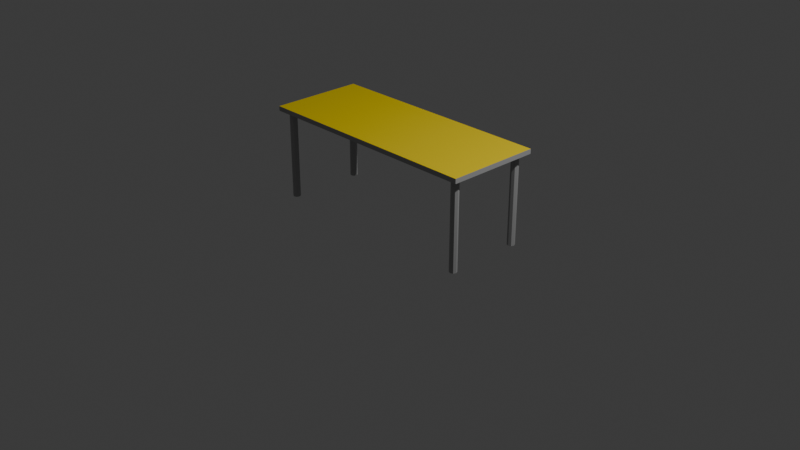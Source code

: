 # Source: AulaAsztal.blend  (saved by Blender 4.4.32; exported with 4.5.12 LTS)
import bpy
from mathutils import Matrix  # noqa: F401  (used for matrix-valued properties, if any)

bpy.ops.wm.read_factory_settings(use_empty=True)
scene = bpy.context.scene
scene.name = 'Scene'

# ---- collections
col_collection = bpy.data.collections.new('Collection'); scene.collection.children.link(col_collection)

# ---- materials (node trees are filled in below, after node groups)
mat_tablegray = bpy.data.materials.new('TableGray')
mat_tableyellow = bpy.data.materials.new('TableYellow')

# ---- material node trees
mat_tablegray.use_nodes = True; mat_tablegray.node_tree.nodes.clear()
_N = mat_tablegray.node_tree.nodes; _L = mat_tablegray.node_tree.links
n0 = _N.new('ShaderNodeBsdfPrincipled'); n0.name = 'Principled BSDF'; n0.location = (10, 300)
n0.inputs[0].default_value = (0.4, 0.4, 0.4, 1.0)
n1 = _N.new('ShaderNodeOutputMaterial'); n1.name = 'Material Output'; n1.location = (300, 300)
_L.new(n0.outputs[0], n1.inputs[0])
n1.is_active_output = True
mat_tableyellow.use_nodes = True; mat_tableyellow.node_tree.nodes.clear()
_N = mat_tableyellow.node_tree.nodes; _L = mat_tableyellow.node_tree.links
n0 = _N.new('ShaderNodeBsdfPrincipled'); n0.name = 'Principled BSDF'; n0.location = (10, 300)
n0.inputs[0].default_value = (0.8, 0.6, 0.0, 1.0)
n1 = _N.new('ShaderNodeOutputMaterial'); n1.name = 'Material Output'; n1.location = (300, 300)
_L.new(n0.outputs[0], n1.inputs[0])
n1.is_active_output = True

# ---- world
world_world = bpy.data.worlds.new('World'); scene.world = world_world
world_world.use_nodes = True; world_world.node_tree.nodes.clear()
_N = world_world.node_tree.nodes; _L = world_world.node_tree.links
n0 = _N.new('ShaderNodeOutputWorld'); n0.name = 'World Output'; n0.location = (300, 300)
n1 = _N.new('ShaderNodeBackground'); n1.name = 'Background'; n1.location = (10, 300)
n1.inputs[0].default_value = (0.05088, 0.05088, 0.05088, 1.0)
_L.new(n1.outputs[0], n0.inputs[0])
n0.is_active_output = True
world_world.color = (0.05088, 0.05088, 0.05088)
world_world.sun_shadow_jitter_overblur = 0.0

# ---- cameras
cam_camera = bpy.data.cameras.new('Camera')
cam_camera.clip_end = 100.0
cam_camera.ortho_scale = 7.314

# ---- lights
light_light = bpy.data.lights.new('Light', 'POINT')
light_light.energy = 1000.0
light_light.shadow_soft_size = 0.1

# ---- meshes
me_cube_003 = bpy.data.meshes.new('Cube.003')
me_cube_003.from_pydata([(-1.25, -0.5, 0.95), (-1.25, -0.5, 1.0), (-1.25, 0.5, 0.95), (-1.25, 0.5, 1.0), (1.25, -0.5, 0.95), (1.25, -0.5, 1.0), (1.25, 0.5, 0.95), (1.25, 0.5, 1.0), (1.15, 0.44, 0.0), (1.15, 0.44, 0.95), (1.178, 0.4283, 0.0), (1.178, 0.4283, 0.95), (1.19, 0.4, 0.0), (1.19, 0.4, 0.95), (1.178, 0.3717, 0.0), (1.178, 0.3717, 0.95), (1.15, 0.36, 0.0), (1.15, 0.36, 0.95), (1.122, 0.3717, 0.0), (1.122, 0.3717, 0.95), (1.11, 0.4, 0.0), (1.11, 0.4, 0.95), (1.122, 0.4283, 0.0), (1.122, 0.4283, 0.95), (1.15, -0.36, 0.0), (1.15, -0.36, 0.95), (1.178, -0.3717, 0.0), (1.178, -0.3717, 0.95), (1.19, -0.4, 0.0), (1.19, -0.4, 0.95), (1.178, -0.4283, 0.0), (1.178, -0.4283, 0.95), (1.15, -0.44, 0.0), (1.15, -0.44, 0.95), (1.122, -0.4283, 0.0), (1.122, -0.4283, 0.95), (1.11, -0.4, 0.0), (1.11, -0.4, 0.95), (1.122, -0.3717, 0.0), (1.122, -0.3717, 0.95), (-1.15, 0.44, 0.0), (-1.15, 0.44, 0.95), (-1.122, 0.4283, 0.0), (-1.122, 0.4283, 0.95), (-1.11, 0.4, 0.0), (-1.11, 0.4, 0.95), (-1.122, 0.3717, 0.0), (-1.122, 0.3717, 0.95), (-1.15, 0.36, 0.0), (-1.15, 0.36, 0.95), (-1.178, 0.3717, 0.0), (-1.178, 0.3717, 0.95), (-1.19, 0.4, 0.0), (-1.19, 0.4, 0.95), (-1.178, 0.4283, 0.0), (-1.178, 0.4283, 0.95), (-1.15, -0.36, 0.0), (-1.15, -0.36, 0.95), (-1.122, -0.3717, 0.0), (-1.122, -0.3717, 0.95), (-1.11, -0.4, 0.0), (-1.11, -0.4, 0.95), (-1.122, -0.4283, 0.0), (-1.122, -0.4283, 0.95), (-1.15, -0.44, 0.0), (-1.15, -0.44, 0.95), (-1.178, -0.4283, 0.0), (-1.178, -0.4283, 0.95), (-1.19, -0.4, 0.0), (-1.19, -0.4, 0.95), (-1.178, -0.3717, 0.0), (-1.178, -0.3717, 0.95)], [], [(0, 1, 3, 2), (2, 3, 7, 6), (6, 7, 5, 4), (4, 5, 1, 0), (2, 6, 4, 0), (7, 3, 1, 5), (8, 9, 11, 10), (10, 11, 13, 12), (12, 13, 15, 14), (14, 15, 17, 16), (16, 17, 19, 18), (18, 19, 21, 20), (11, 9, 23, 21, 19, 17, 15, 13), (20, 21, 23, 22), (22, 23, 9, 8), (8, 10, 12, 14, 16, 18, 20, 22), (24, 25, 27, 26), (26, 27, 29, 28), (28, 29, 31, 30), (30, 31, 33, 32), (32, 33, 35, 34), (34, 35, 37, 36), (27, 25, 39, 37, 35, 33, 31, 29), (36, 37, 39, 38), (38, 39, 25, 24), (24, 26, 28, 30, 32, 34, 36, 38), (40, 41, 43, 42), (42, 43, 45, 44), (44, 45, 47, 46), (46, 47, 49, 48), (48, 49, 51, 50), (50, 51, 53, 52), (43, 41, 55, 53, 51, 49, 47, 45), (52, 53, 55, 54), (54, 55, 41, 40), (40, 42, 44, 46, 48, 50, 52, 54), (56, 57, 59, 58), (58, 59, 61, 60), (60, 61, 63, 62), (62, 63, 65, 64), (64, 65, 67, 66), (66, 67, 69, 68), (59, 57, 71, 69, 67, 65, 63, 61), (68, 69, 71, 70), (70, 71, 57, 56), (56, 58, 60, 62, 64, 66, 68, 70)])
me_cube_003.polygons.foreach_set('material_index', [0, 0, 0, 0, 0, 1, 0, 0, 0, 0, 0, 0, 0, 0, 0, 0, 0, 0, 0, 0, 0, 0, 0, 0, 0, 0, 0, 0, 0, 0, 0, 0, 0, 0, 0, 0, 0, 0, 0, 0, 0, 0, 0, 0, 0, 0])
_uv = me_cube_003.uv_layers.new(name='UVMap')
_uv.uv.foreach_set('vector', [0.375, 0.0, 0.625, 0.0, 0.625, 0.25, 0.375, 0.25, 0.375, 0.25, 0.625, 0.25, 0.625, 0.5, 0.375, 0.5, 0.375, 0.5, 0.625, 0.5, 0.625, 0.75, 0.375, 0.75, 0.375, 0.75, 0.625, 0.75, 0.625, 1.0, 0.375, 1.0, 0.125, 0.5, 0.375, 0.5, 0.375, 0.75, 0.125, 0.75, 0.625, 0.5, 0.875, 0.5, 0.875, 0.75, 0.625, 0.75, 1.0, 0.5, 1.0, 1.0, 0.875, 1.0, 0.875, 0.5, 0.875, 0.5, 0.875, 1.0, 0.75, 1.0, 0.75, 0.5, 0.75, 0.5, 0.75, 1.0, 0.625, 1.0, 0.625, 0.5, 0.625, 0.5, 0.625, 1.0, 0.5, 1.0, 0.5, 0.5, 0.5, 0.5, 0.5, 1.0, 0.375, 1.0, 0.375, 0.5, 0.375, 0.5, 0.375, 1.0, 0.25, 1.0, 0.25, 0.5, 0.4197, 0.4197, 0.25, 0.49, 0.08029, 0.4197, 0.01, 0.25, 0.08029, 0.08029, 0.25, 0.01, 0.4197, 0.08029, 0.49, 0.25, 0.25, 0.5, 0.25, 1.0, 0.125, 1.0, 0.125, 0.5, 0.125, 0.5, 0.125, 1.0, 0.0, 1.0, 0.0, 0.5, 0.75, 0.49, 0.9197, 0.4197, 0.99, 0.25, 0.9197, 0.08029, 0.75, 0.01, 0.5803, 0.08029, 0.51, 0.25, 0.5803, 0.4197, 1.0, 0.5, 1.0, 1.0, 0.875, 1.0, 0.875, 0.5, 0.875, 0.5, 0.875, 1.0, 0.75, 1.0, 0.75, 0.5, 0.75, 0.5, 0.75, 1.0, 0.625, 1.0, 0.625, 0.5, 0.625, 0.5, 0.625, 1.0, 0.5, 1.0, 0.5, 0.5, 0.5, 0.5, 0.5, 1.0, 0.375, 1.0, 0.375, 0.5, 0.375, 0.5, 0.375, 1.0, 0.25, 1.0, 0.25, 0.5, 0.4197, 0.4197, 0.25, 0.49, 0.08029, 0.4197, 0.01, 0.25, 0.08029, 0.08029, 0.25, 0.01, 0.4197, 0.08029, 0.49, 0.25, 0.25, 0.5, 0.25, 1.0, 0.125, 1.0, 0.125, 0.5, 0.125, 0.5, 0.125, 1.0, 0.0, 1.0, 0.0, 0.5, 0.75, 0.49, 0.9197, 0.4197, 0.99, 0.25, 0.9197, 0.08029, 0.75, 0.01, 0.5803, 0.08029, 0.51, 0.25, 0.5803, 0.4197, 1.0, 0.5, 1.0, 1.0, 0.875, 1.0, 0.875, 0.5, 0.875, 0.5, 0.875, 1.0, 0.75, 1.0, 0.75, 0.5, 0.75, 0.5, 0.75, 1.0, 0.625, 1.0, 0.625, 0.5, 0.625, 0.5, 0.625, 1.0, 0.5, 1.0, 0.5, 0.5, 0.5, 0.5, 0.5, 1.0, 0.375, 1.0, 0.375, 0.5, 0.375, 0.5, 0.375, 1.0, 0.25, 1.0, 0.25, 0.5, 0.4197, 0.4197, 0.25, 0.49, 0.08029, 0.4197, 0.01, 0.25, 0.08029, 0.08029, 0.25, 0.01, 0.4197, 0.08029, 0.49, 0.25, 0.25, 0.5, 0.25, 1.0, 0.125, 1.0, 0.125, 0.5, 0.125, 0.5, 0.125, 1.0, 0.0, 1.0, 0.0, 0.5, 0.75, 0.49, 0.9197, 0.4197, 0.99, 0.25, 0.9197, 0.08029, 0.75, 0.01, 0.5803, 0.08029, 0.51, 0.25, 0.5803, 0.4197, 1.0, 0.5, 1.0, 1.0, 0.875, 1.0, 0.875, 0.5, 0.875, 0.5, 0.875, 1.0, 0.75, 1.0, 0.75, 0.5, 0.75, 0.5, 0.75, 1.0, 0.625, 1.0, 0.625, 0.5, 0.625, 0.5, 0.625, 1.0, 0.5, 1.0, 0.5, 0.5, 0.5, 0.5, 0.5, 1.0, 0.375, 1.0, 0.375, 0.5, 0.375, 0.5, 0.375, 1.0, 0.25, 1.0, 0.25, 0.5, 0.4197, 0.4197, 0.25, 0.49, 0.08029, 0.4197, 0.01, 0.25, 0.08029, 0.08029, 0.25, 0.01, 0.4197, 0.08029, 0.49, 0.25, 0.25, 0.5, 0.25, 1.0, 0.125, 1.0, 0.125, 0.5, 0.125, 0.5, 0.125, 1.0, 0.0, 1.0, 0.0, 0.5, 0.75, 0.49, 0.9197, 0.4197, 0.99, 0.25, 0.9197, 0.08029, 0.75, 0.01, 0.5803, 0.08029, 0.51, 0.25, 0.5803, 0.4197])
me_cube_003.materials.append(mat_tablegray)
me_cube_003.materials.append(mat_tableyellow)
me_cube_003.update()

# ---- objects
ob_light = bpy.data.objects.new('Light', light_light)
ob_camera = bpy.data.objects.new('Camera', cam_camera)
ob_aula_table = bpy.data.objects.new('Aula_Table', me_cube_003)

# ---- transforms, parenting, visibility, modifiers, constraints
ob_light.location = (4.076, 1.005, 5.904)
ob_light.rotation_euler = (0.6503, 0.05522, 1.866)
ob_light.lock_rotations_4d = False
ob_light.empty_display_type = 'ARROWS'
ob_light.color = (0.0, 0.0, 0.0, 0.0)
ob_light.lineart.crease_threshold = 0.0
ob_camera.location = (7.359, -6.926, 4.958)
ob_camera.rotation_euler = (1.109, 0.0, 0.8149)
ob_camera.lock_rotations_4d = False
ob_camera.empty_display_type = 'ARROWS'
ob_camera.color = (0.0, 0.0, 0.0, 0.0)
ob_camera.display_type = 'WIRE'
ob_camera.lineart.crease_threshold = 0.0
ob_aula_table.location = (0.0, 0.0, 0.0)

# ---- collection membership
col_collection.objects.link(ob_light)
col_collection.objects.link(ob_camera)
col_collection.objects.link(ob_aula_table)

# ---- scene / render settings (as saved in the file)
scene.camera = ob_camera
scene.frame_start = 1; scene.frame_end = 250; scene.frame_set(1)
scene.render.engine = 'BLENDER_EEVEE_NEXT'
bpy.context.view_layer.update()

